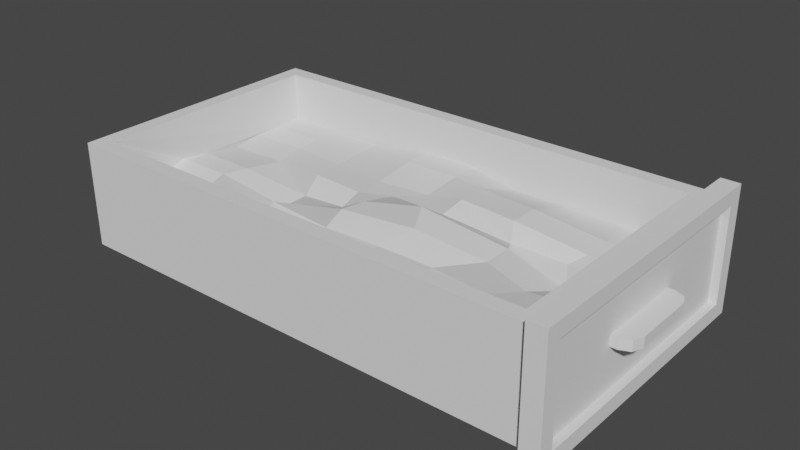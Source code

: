 # Source: drawer1.blend  (saved by Blender 2.93.20; exported with 4.5.12 LTS)
import bpy
from mathutils import Matrix  # noqa: F401  (used for matrix-valued properties, if any)

bpy.ops.wm.read_factory_settings(use_empty=True)
scene = bpy.context.scene
scene.name = 'Scene'

# ---- collections
col_collection = bpy.data.collections.new('Collection'); scene.collection.children.link(col_collection)

# ---- world
world_world = bpy.data.worlds.new('World'); scene.world = world_world
world_world.use_nodes = True; world_world.node_tree.nodes.clear()
_N = world_world.node_tree.nodes; _L = world_world.node_tree.links
n0 = _N.new('ShaderNodeOutputWorld'); n0.name = 'World Output'; n0.location = (300, 300)
n1 = _N.new('ShaderNodeBackground'); n1.name = 'Background'; n1.location = (10, 300)
n1.inputs[0].default_value = (0.05088, 0.05088, 0.05088, 1.0)
_L.new(n1.outputs[0], n0.inputs[0])
n0.is_active_output = True
world_world.color = (0.05088, 0.05088, 0.05088)
world_world.use_sun_shadow = False
world_world.sun_shadow_jitter_overblur = 0.0

# ---- meshes
me_cube_002 = bpy.data.meshes.new('Cube.002')
me_cube_002.from_pydata([(3.576e-07, -1.0, -0.1165), (3.576e-07, -1.0, 0.1165), (3.576e-07, 1.0, -0.1165), (3.576e-07, 1.0, 0.1165), (0.1454, 1.0, -0.1165), (0.4654, 0.68, -0.1165), (0.3716, 0.9062, -0.1165), (0.4654, 0.68, 0.1165), (0.1454, 1.0, 0.1165), (0.3716, 0.9062, 0.1165), (0.4654, -0.68, -0.1165), (0.1454, -1.0, -0.1165), (0.3716, -0.9063, -0.1165), (0.1454, -1.0, 0.1165), (0.4654, -0.68, 0.1165), (0.3716, -0.9063, 0.1165), (0.1691, -3.236, -1.399), (0.1691, 3.254, -1.399), (0.1691, 3.236, 1.399), (0.1691, -3.254, 1.399), (-0.2476, 3.254, -1.399), (-0.2476, -3.236, -1.399), (-0.2476, -3.254, 1.399), (-0.2476, 3.236, 1.399), (-0.2476, 3.02, 1.181), (-0.2476, 3.035, -1.181), (-0.2476, -3.02, -1.181), (-0.2476, -3.035, 1.181), (-11.18, 3.035, -1.181), (-11.18, 3.02, 1.181), (-11.18, -3.035, 1.181), (-11.18, -3.02, -1.181), (-0.5843, -2.698, 1.181), (-0.5843, 2.684, 1.181), (-10.84, 2.684, 1.181), (-10.84, -2.698, 1.181), (-0.6714, -2.822, 0.1986), (-0.5843, 2.684, 0.06301), (-10.84, -2.698, 0.06301), (-10.84, 2.684, 0.06301), (-0.5843, -0.007248, 0.06301), (-6.012, -2.56, 0.02611), (-5.582, 2.78, 0.238), (-10.61, -0.3945, 0.2285), (-6.192, -0.1176, 0.308), (-0.5843, 1.338, 0.06301), (-8.276, -2.698, 0.06301), (-3.148, 2.684, 0.06301), (-10.84, 1.338, 0.06301), (-0.8259, -1.61, 0.3763), (-3.161, -2.809, 0.1508), (-8.276, 2.684, 0.06301), (-10.84, -1.353, 0.06301), (-8.063, 0.08542, -0.2211), (-2.947, 0.2785, 0.1792), (-6.044, -1.409, 0.2757), (-5.712, 1.338, 0.06301), (-3.223, 0.8641, 0.449), (-3.587, -1.21, 0.1844), (-8.49, -1.277, 0.1178), (-8.172, 1.268, 0.06085), (-0.5843, 2.011, 0.06301), (-9.557, -2.698, 0.06301), (-1.866, 2.684, 0.06301), (-10.84, 2.011, 0.06301), (-0.8259, -0.9377, 0.3763), (-4.443, -2.809, 0.1508), (-6.864, 2.78, 0.238), (-10.82, -0.8939, 0.2103), (-9.328, -0.3945, 0.2285), (-4.767, -0.05098, 0.6146), (-6.012, -1.887, 0.02611), (-6.049, 0.6217, 0.1855), (-0.5843, 0.6655, 0.06301), (-7.293, -2.56, 0.02611), (-4.43, 2.684, 0.06301), (-10.63, 0.4921, 0.08119), (-0.6714, -2.149, 0.1986), (-1.953, -2.822, 0.1986), (-9.557, 2.684, 0.06301), (-10.84, -2.025, 0.06301), (-6.924, 0.0188, -0.09867), (-1.665, 0.2785, -0.2499), (-6.187, -0.8033, 0.3981), (-5.582, 2.107, 0.238), (-4.715, 1.185, 0.322), (-1.656, 1.017, 0.19), (-3.148, 0.6655, 0.06301), (-3.223, 1.537, 0.449), (-4.869, -1.21, 0.1844), (-2.108, -1.61, 0.3763), (-3.601, -1.993, 0.2722), (-2.947, -0.3942, 0.1792), (-9.557, -1.353, 0.06301), (-7.54, -1.334, 0.3305), (-8.49, -1.95, 0.1178), (-8.063, -0.5873, -0.2211), (-9.694, 1.603, -0.06051), (-6.753, 1.003, 0.1844), (-8.172, 0.5954, 0.06085), (-8.276, 2.011, 0.06301), (-6.864, 2.107, 0.238), (-6.753, 0.3305, 0.1844), (-9.483, 0.7571, -0.04234), (-7.256, -0.7107, 0.114), (-7.508, -1.811, 0.0809), (-9.557, -2.025, 0.06301), (-1.907, -0.6519, 0.06343), (-1.953, -2.149, 0.1986), (-4.882, -1.993, 0.2722), (-1.656, 1.69, 0.19), (-1.866, 0.6655, 0.06301), (-4.767, 0.6217, 0.1855), (-4.715, 1.858, 0.322), (-4.43, -0.68, 0.492), (-9.539, -0.8939, 0.2103), (-9.557, 2.011, 0.06301), (0.1691, 2.899, 1.059), (0.1691, -2.912, 1.059), (0.1691, -2.899, -1.059), (0.1691, 2.912, -1.059), (0.0, -2.912, 1.059), (0.0, 2.899, 1.059), (0.0, 2.912, -1.059), (0.0, -2.899, -1.059), (0.0, 1.526e-05, 0.0)], [], [(0, 1, 3, 2), (7, 9, 8, 3, 1, 13, 15, 14), (2, 4, 6, 5, 10, 12, 11, 0), (2, 3, 8, 4), (7, 5, 6, 9), (9, 6, 4, 8), (5, 7, 14, 10), (13, 11, 12, 15), (15, 12, 10, 14), (11, 13, 1, 0), (118, 119, 124, 121), (25, 26, 31, 28), (18, 23, 22, 19), (19, 22, 21, 16), (17, 20, 23, 18), (16, 21, 20, 17), (23, 20, 25, 24), (20, 21, 26, 25), (21, 22, 27, 26), (22, 23, 24, 27), (29, 28, 31, 30), (24, 25, 28, 29), (26, 27, 30, 31), (35, 32, 36, 78, 50, 66, 41, 74, 46, 62, 38), (27, 24, 33, 32), (24, 29, 34, 33), (29, 30, 35, 34), (30, 27, 32, 35), (116, 79, 39, 64), (33, 34, 39, 79, 51, 67, 42, 75, 47, 63, 37), (32, 33, 37, 61, 45, 73, 40, 65, 49, 77, 36), (34, 35, 38, 80, 52, 68, 43, 76, 48, 64, 39), (115, 69, 43, 68), (114, 70, 44, 83), (113, 75, 42, 84), (112, 85, 56, 72), (111, 86, 57, 87), (110, 63, 47, 88), (109, 89, 55, 71), (108, 90, 58, 91), (107, 82, 54, 92), (106, 93, 52, 80), (105, 94, 59, 95), (104, 81, 53, 96), (103, 97, 48, 76), (102, 98, 60, 99), (101, 67, 51, 100), (98, 101, 100, 60), (56, 84, 101, 98), (84, 42, 67, 101), (81, 102, 99, 53), (44, 72, 102, 81), (72, 56, 98, 102), (69, 103, 76, 43), (53, 99, 103, 69), (99, 60, 97, 103), (94, 104, 96, 59), (55, 83, 104, 94), (83, 44, 81, 104), (74, 105, 95, 46), (41, 71, 105, 74), (71, 55, 94, 105), (62, 106, 80, 38), (46, 95, 106, 62), (95, 59, 93, 106), (90, 107, 92, 58), (49, 65, 107, 90), (65, 40, 82, 107), (78, 108, 91, 50), (36, 77, 108, 78), (77, 49, 90, 108), (66, 109, 71, 41), (50, 91, 109, 66), (91, 58, 89, 109), (86, 110, 88, 57), (45, 61, 110, 86), (61, 37, 63, 110), (82, 111, 87, 54), (40, 73, 111, 82), (73, 45, 86, 111), (70, 112, 72, 44), (54, 87, 112, 70), (87, 57, 85, 112), (85, 113, 84, 56), (57, 88, 113, 85), (88, 47, 75, 113), (89, 114, 83, 55), (58, 92, 114, 89), (92, 54, 70, 114), (93, 115, 68, 52), (59, 96, 115, 93), (96, 53, 69, 115), (97, 116, 64, 48), (60, 100, 116, 97), (100, 51, 79, 116), (18, 19, 118, 117), (19, 16, 119, 118), (16, 17, 120, 119), (17, 18, 117, 120), (117, 118, 121, 122), (119, 120, 123, 124), (120, 117, 122, 123), (122, 121, 125), (121, 124, 125), (124, 123, 125), (123, 122, 125)])
me_cube_002.polygons.foreach_set('use_smooth', [True] * 106)
_k = set([(0, 1), (0, 2), (0, 11), (1, 3), (1, 13), (2, 3), (2, 4), (3, 8), (4, 6), (4, 8), (5, 6), (5, 7), (5, 10), (6, 9), (7, 9), (7, 14), (8, 9), (10, 12), (10, 14), (11, 12), (11, 13), (12, 15), (13, 15), (14, 15), (16, 17), (16, 19), (16, 21), (17, 18), (17, 20), (18, 19), (18, 23), (19, 22), (20, 21), (20, 23), (21, 22), (22, 23), (24, 25), (24, 27), (24, 29), (25, 26), (25, 28), (26, 27), (26, 31), (27, 30), (28, 29), (28, 31), (29, 30), (30, 31), (32, 33), (32, 35), (32, 36), (33, 34), (33, 37), (34, 35), (34, 39), (35, 38), (36, 77), (36, 78), (37, 61), (37, 63), (38, 62), (38, 80), (39, 64), (39, 79), (40, 65), (40, 73), (40, 82), (41, 66), (41, 71), (41, 74), (42, 67), (42, 75), (42, 84), (43, 68), (43, 69), (43, 76), (44, 70), (44, 72), (44, 81), (44, 83), (45, 61), (45, 73), (45, 86), (46, 62), (46, 74), (46, 95), (47, 63), (47, 75), (47, 88), (48, 64), (48, 76), (48, 97), (49, 65), (49, 77), (49, 90), (50, 66), (50, 78), (50, 91), (51, 67), (51, 79), (51, 100), (52, 68), (52, 80), (52, 93), (53, 69), (53, 81), (53, 96), (53, 99), (54, 70), (54, 82), (54, 87), (54, 92), (55, 71), (55, 83), (55, 89), (55, 94), (56, 72), (56, 84), (56, 85), (56, 98), (57, 85), (57, 86), (57, 87), (57, 88), (58, 89), (58, 90), (58, 91), (58, 92), (59, 93), (59, 94), (59, 95), (59, 96), (60, 97), (60, 98), (60, 100), (61, 110), (62, 106), (63, 110), (64, 116), (65, 107), (66, 109), (67, 101), (68, 115), (69, 103), (69, 115), (70, 112), (70, 114), (71, 105), (71, 109), (72, 102), (72, 112), (73, 111), (74, 105), (75, 113), (76, 103), (77, 108), (78, 108), (81, 102), (81, 104), (82, 107), (82, 111), (83, 104), (83, 114), (84, 101), (84, 113), (85, 112), (85, 113), (86, 110), (86, 111), (87, 111), (87, 112), (88, 110), (88, 113), (89, 109), (89, 114), (90, 107), (90, 108), (91, 108), (91, 109), (92, 107), (92, 114), (93, 106), (93, 115), (94, 104), (94, 105), (95, 105), (95, 106), (96, 104), (96, 115), (97, 103), (97, 116), (98, 101), (98, 102), (99, 102), (99, 103), (100, 101), (100, 116), (117, 118), (117, 120), (117, 122), (118, 119), (118, 121), (119, 120), (119, 124), (120, 123), (121, 122), (121, 124), (122, 123), (123, 124)])
me_cube_002.attributes.new('sharp_edge', 'BOOLEAN', 'EDGE').data.foreach_set('value', [ (min(e.vertices), max(e.vertices)) in _k for e in me_cube_002.edges])
_uv = me_cube_002.uv_layers.new(name='UVMap')
_uv.uv.foreach_set('vector', [0.375, 0.0, 0.625, 0.0, 0.625, 0.25, 0.375, 0.25, 0.625, 0.54, 0.6754, 0.5117, 0.7969, 0.5, 0.875, 0.5, 0.875, 0.75, 0.7969, 0.75, 0.6754, 0.7383, 0.625, 0.71, 0.125, 0.5, 0.2031, 0.5, 0.3246, 0.5117, 0.375, 0.54, 0.375, 0.71, 0.3246, 0.7383, 0.2031, 0.75, 0.125, 0.75, 0.375, 0.25, 0.625, 0.25, 0.625, 0.3281, 0.375, 0.3281, 0.625, 0.54, 0.375, 0.54, 0.375, 0.5, 0.625, 0.5, 0.625, 0.5, 0.375, 0.5, 0.375, 0.3281, 0.625, 0.3281, 0.375, 0.54, 0.625, 0.54, 0.625, 0.71, 0.375, 0.71, 0.625, 0.9219, 0.375, 0.9219, 0.375, 0.75, 0.625, 0.75, 0.625, 0.75, 0.375, 0.75, 0.375, 0.71, 0.625, 0.71, 0.375, 0.9219, 0.625, 0.9219, 0.625, 1.0, 0.375, 1.0, 0.0, 0.0, 0.0, 0.0, 0.0, 0.0, 0.0, 0.0, 0.0, 0.0, 0.0, 0.0, 0.0, 0.0, 0.0, 0.0, 0.0, 0.0, 0.0, 0.0, 0.0, 0.0, 0.0, 0.0, 0.0, 0.0, 0.0, 0.0, 0.0, 0.0, 0.0, 0.0, 0.0, 0.0, 0.0, 0.0, 0.0, 0.0, 0.0, 0.0, 0.0, 0.0, 0.0, 0.0, 0.0, 0.0, 0.0, 0.0, 0.0, 0.0, 0.0, 0.0, 0.0, 0.0, 0.0, 0.0, 0.0, 0.0, 0.0, 0.0, 0.0, 0.0, 0.0, 0.0, 0.0, 0.0, 0.0, 0.0, 0.0, 0.0, 0.0, 0.0, 0.0, 0.0, 0.0, 0.0, 0.0, 0.0, 0.0, 0.0, 0.0, 0.0, 0.0, 0.0, 0.0, 0.0, 0.0, 0.0, 0.0, 0.0, 0.0, 0.0, 0.0, 0.0, 0.0, 0.0, 0.0, 0.0, 0.0, 0.0, 0.0, 0.0, 0.0, 0.0, 0.0, 0.0, 0.0, 0.0, 0.0, 0.0, 0.0, 0.0, 0.0, 0.0, 0.0, 0.0, 0.0, 0.0, 0.0, 0.0, 0.0, 0.0, 0.0, 0.0, 0.0, 0.0, 0.0, 0.0, 0.0, 0.0, 0.0, 0.0, 0.0, 0.0, 0.0, 0.0, 0.0, 0.0, 0.0, 0.0, 0.0, 0.0, 0.0, 0.0, 0.0, 0.0, 0.0, 0.0, 0.0, 0.0, 0.0, 0.0, 0.0, 0.0, 0.0, 0.0, 0.0, 0.0, 0.0, 0.0, 0.0, 0.0, 0.0, 0.0, 0.0, 0.0, 0.0, 0.0, 0.0, 0.0, 0.0, 0.0, 0.0, 0.0, 0.0, 0.0, 0.0, 0.0, 0.0, 0.0, 0.0, 0.0, 0.0, 0.0, 0.0, 0.0, 0.0, 0.0, 0.0, 0.0, 0.0, 0.0, 0.0, 0.0, 0.0, 0.0, 0.0, 0.0, 0.0, 0.0, 0.0, 0.0, 0.0, 0.0, 0.0, 0.0, 0.0, 0.0, 0.0, 0.0, 0.0, 0.0, 0.0, 0.0, 0.0, 0.0, 0.0, 0.0, 0.0, 0.0, 0.0, 0.0, 0.0, 0.0, 0.0, 0.0, 0.0, 0.0, 0.0, 0.0, 0.0, 0.0, 0.0, 0.0, 0.0, 0.0, 0.0, 0.0, 0.0, 0.0, 0.0, 0.0, 0.0, 0.0, 0.0, 0.0, 0.0, 0.0, 0.0, 0.0, 0.0, 0.0, 0.0, 0.0, 0.0, 0.0, 0.0, 0.0, 0.0, 0.0, 0.0, 0.0, 0.0, 0.0, 0.0, 0.0, 0.0, 0.0, 0.0, 0.0, 0.0, 0.0, 0.0, 0.0, 0.0, 0.0, 0.0, 0.0, 0.0, 0.0, 0.0, 0.0, 0.0, 0.0, 0.0, 0.0, 0.0, 0.0, 0.0, 0.0, 0.0, 0.0, 0.0, 0.0, 0.0, 0.0, 0.0, 0.0, 0.0, 0.0, 0.0, 0.0, 0.0, 0.0, 0.0, 0.0, 0.0, 0.0, 0.0, 0.0, 0.0, 0.0, 0.0, 0.0, 0.0, 0.0, 0.0, 0.0, 0.0, 0.0, 0.0, 0.0, 0.0, 0.0, 0.0, 0.0, 0.0, 0.0, 0.0, 0.0, 0.0, 0.0, 0.0, 0.0, 0.0, 0.0, 0.0, 0.0, 0.0, 0.0, 0.0, 0.0, 0.0, 0.0, 0.0, 0.0, 0.0, 0.0, 0.0, 0.0, 0.0, 0.0, 0.0, 0.0, 0.0, 0.0, 0.0, 0.0, 0.0, 0.0, 0.0, 0.0, 0.0, 0.0, 0.0, 0.0, 0.0, 0.0, 0.0, 0.0, 0.0, 0.0, 0.0, 0.0, 0.0, 0.0, 0.0, 0.0, 0.0, 0.0, 0.0, 0.0, 0.0, 0.0, 0.0, 0.0, 0.0, 0.0, 0.0, 0.0, 0.0, 0.0, 0.0, 0.0, 0.0, 0.0, 0.0, 0.0, 0.0, 0.0, 0.0, 0.0, 0.0, 0.0, 0.0, 0.0, 0.0, 0.0, 0.0, 0.0, 0.0, 0.0, 0.0, 0.0, 0.0, 0.0, 0.0, 0.0, 0.0, 0.0, 0.0, 0.0, 0.0, 0.0, 0.0, 0.0, 0.0, 0.0, 0.0, 0.0, 0.0, 0.0, 0.0, 0.0, 0.0, 0.0, 0.0, 0.0, 0.0, 0.0, 0.0, 0.0, 0.0, 0.0, 0.0, 0.0, 0.0, 0.0, 0.0, 0.0, 0.0, 0.0, 0.0, 0.0, 0.0, 0.0, 0.0, 0.0, 0.0, 0.0, 0.0, 0.0, 0.0, 0.0, 0.0, 0.0, 0.0, 0.0, 0.0, 0.0, 0.0, 0.0, 0.0, 0.0, 0.0, 0.0, 0.0, 0.0, 0.0, 0.0, 0.0, 0.0, 0.0, 0.0, 0.0, 0.0, 0.0, 0.0, 0.0, 0.0, 0.0, 0.0, 0.0, 0.0, 0.0, 0.0, 0.0, 0.0, 0.0, 0.0, 0.0, 0.0, 0.0, 0.0, 0.0, 0.0, 0.0, 0.0, 0.0, 0.0, 0.0, 0.0, 0.0, 0.0, 0.0, 0.0, 0.0, 0.0, 0.0, 0.0, 0.0, 0.0, 0.0, 0.0, 0.0, 0.0, 0.0, 0.0, 0.0, 0.0, 0.0, 0.0, 0.0, 0.0, 0.0, 0.0, 0.0, 0.0, 0.0, 0.0, 0.0, 0.0, 0.0, 0.0, 0.0, 0.0, 0.0, 0.0, 0.0, 0.0, 0.0, 0.0, 0.0, 0.0, 0.0, 0.0, 0.0, 0.0, 0.0, 0.0, 0.0, 0.0, 0.0, 0.0, 0.0, 0.0, 0.0, 0.0, 0.0, 0.0, 0.0, 0.0, 0.0, 0.0, 0.0, 0.0, 0.0, 0.0, 0.0, 0.0, 0.0, 0.0, 0.0, 0.0, 0.0, 0.0, 0.0, 0.0, 0.0, 0.0, 0.0, 0.0, 0.0, 0.0, 0.0, 0.0, 0.0, 0.0, 0.0, 0.0, 0.0, 0.0, 0.0, 0.0, 0.0, 0.0, 0.0, 0.0, 0.0, 0.0, 0.0, 0.0, 0.0, 0.0, 0.0, 0.0, 0.0, 0.0, 0.0, 0.0, 0.0, 0.0, 0.0, 0.0, 0.0, 0.0, 0.0, 0.0, 0.0, 0.0, 0.0, 0.0, 0.0, 0.0, 0.0, 0.0, 0.0, 0.0, 0.0, 0.0, 0.0, 0.0, 0.0, 0.0, 0.0, 0.0, 0.0, 0.0, 0.0, 0.0, 0.0, 0.0, 0.0, 0.0, 0.0, 0.0, 0.0, 0.0, 0.0, 0.0, 0.0, 0.0, 0.0, 0.0, 0.0, 0.0, 0.0, 0.0, 0.0, 0.0, 0.0, 0.0, 0.0, 0.0, 0.0, 0.0, 0.0, 0.0, 0.0, 0.0, 0.0, 0.0, 0.0, 0.0, 0.0, 0.0, 0.0, 0.0, 0.0, 0.0, 0.0, 0.0, 0.0, 0.0, 0.0, 0.0, 0.0, 0.0, 0.0, 0.0, 0.0, 0.0, 0.0, 0.0, 0.0, 0.0, 0.0, 0.0, 0.0, 0.0, 0.0, 0.0, 0.0, 0.0, 0.0, 0.0, 0.0, 0.0, 0.0, 0.0, 0.0, 0.0, 0.0, 0.0, 0.0, 0.0, 0.0, 0.0, 0.0, 0.0, 0.0, 0.0, 0.0, 0.0, 0.0, 0.0, 0.0, 0.0, 0.0, 0.0, 0.0, 0.0, 0.0, 0.0, 0.0, 0.0, 0.0, 0.0, 0.0, 0.0, 0.0, 0.0, 0.0, 0.0, 0.0, 0.0, 0.0, 0.0, 0.0, 0.0, 0.0, 0.0, 0.0, 0.0, 0.0, 0.0, 0.0, 0.0, 0.0, 0.0, 0.0, 0.0, 0.0, 0.0, 0.0, 0.0, 0.0, 0.0, 0.0, 0.0, 0.0, 0.0, 0.0, 0.0, 0.0, 0.0, 0.0, 0.0, 0.0, 0.0, 0.0, 0.0, 0.0, 0.0, 0.0, 0.0, 0.0, 0.0, 0.0, 0.0, 0.0, 0.0, 0.0, 0.0, 0.0, 0.0, 0.0, 0.0, 0.0, 0.0, 0.0, 0.0, 0.0, 0.0, 0.0, 0.0])
me_cube_002.use_remesh_fix_poles = True
me_cube_002.use_remesh_preserve_attributes = False
me_cube_002.update()
me_cube_002.normals_split_custom_set([tuple(v) for v in zip(*[iter([-1.0, 0.0, 0.0, -1.0, 0.0, 0.0, -1.0, 0.0, 0.0, -1.0, 0.0, 0.0, -8.557e-09, 0.0, 1.0, -8.557e-09, 0.0, 1.0, -8.557e-09, 0.0, 1.0, -8.557e-09, 0.0, 1.0, -8.557e-09, 0.0, 1.0, -8.557e-09, 0.0, 1.0, -8.557e-09, 0.0, 1.0, -8.557e-09, 0.0, 1.0, -5.348e-09, 0.0, -1.0, -5.348e-09, 0.0, -1.0, -5.348e-09, 0.0, -1.0, -5.348e-09, 0.0, -1.0, -5.348e-09, 0.0, -1.0, -5.348e-09, 0.0, -1.0, -5.348e-09, 0.0, -1.0, -5.348e-09, 0.0, -1.0, 0.0, 1.0, 0.0, 0.0, 1.0, 0.0, 0.0, 1.0, 0.0, 0.0, 1.0, 0.0, 0.9239, 0.3827, 0.0, 0.9239, 0.3827, 0.0, 0.9239, 0.3827, 0.0, 0.9239, 0.3827, 0.0, 0.3827, 0.9239, 0.0, 0.3827, 0.9239, 0.0, 0.3827, 0.9239, 0.0, 0.3827, 0.9239, 0.0, 1.0, 0.0, 0.0, 1.0, 0.0, 0.0, 1.0, 0.0, 0.0, 1.0, 0.0, 0.0, 0.3827, -0.9239, 0.0, 0.3827, -0.9239, 0.0, 0.3827, -0.9239, 0.0, 0.3827, -0.9239, 0.0, 0.9239, -0.3827, 0.0, 0.9239, -0.3827, 0.0, 0.9239, -0.3827, 0.0, 0.9239, -0.3827, 0.0, 0.0, -1.0, 0.0, 0.0, -1.0, 0.0, 0.0, -1.0, 0.0, 0.0, -1.0, 0.0, 0.0, 1.0, 0.00615, 0.0, 1.0, 0.00615, 0.0, 1.0, 0.00615, 0.0, 1.0, 0.00615, 0.0, 0.0, -1.0, 0.0, 0.0, -1.0, 0.0, 0.0, -1.0, 0.0, 0.0, -1.0, 0.0, 0.0, 1.0, 0.0, 0.0, 1.0, 0.0, 0.0, 1.0, 0.0, 0.0, 1.0, 0.0, -1.0, -0.006159, 0.0, -1.0, -0.006159, 0.0, -1.0, -0.006159, 0.0, -1.0, -0.006159, 0.0, 1.0, 0.006164, 0.0, 1.0, 0.006164, 0.0, 1.0, 0.006164, 0.0, 1.0, 0.006164, 0.0, 0.0, -1.0, 0.0, 0.0, -1.0, 0.0, 0.0, -1.0, 0.0, 0.0, -1.0, -1.0, 5.316e-08, 0.0, -1.0, 5.316e-08, 0.0, -1.0, 5.316e-08, 0.0, -1.0, 5.316e-08, 0.0, -1.0, 5.316e-08, 0.0, -1.0, -5.316e-08, 0.0, -1.0, -5.316e-08, 0.0, -1.0, 5.316e-08, 0.0, -1.0, -5.316e-08, 0.0, -1.0, -5.316e-08, 0.0, -1.0, -5.316e-08, 0.0, -1.0, -5.316e-08, 0.0, -1.0, -5.316e-08, 0.0, -1.0, 5.316e-08, 0.0, -1.0, 5.316e-08, 0.0, -1.0, -5.316e-08, 0.0, -1.0, 0.0, 0.0, -1.0, 0.0, 0.0, -1.0, 0.0, 0.0, -1.0, 0.0, 0.0, 0.0, 1.0, 0.006168, 0.0, 1.0, 0.006168, 0.0, 1.0, 0.006168, 0.0, 1.0, 0.006168, 0.0, -1.0, -0.006162, 0.0, -1.0, -0.006162, 0.0, -1.0, -0.006162, 0.0, -1.0, -0.006162, 0.006103, 0.9998, -0.01636, 0.006103, 0.9998, -0.01636, 0.006103, 0.9998, -0.01636, 0.006103, 0.9998, -0.01636, 0.006103, 0.9998, -0.01636, 0.006103, 0.9998, -0.01636, 0.006103, 0.9998, -0.01636, 0.006103, 0.9998, -0.01636, 0.006103, 0.9998, -0.01636, 0.006103, 0.9998, -0.01636, 0.006103, 0.9998, -0.01636, 1.238e-07, 0.0, 1.0, 1.238e-07, 0.0, 1.0, 1.238e-07, 0.0, 1.0, 1.238e-07, 0.0, 1.0, 1.238e-07, 0.0, 1.0, -1.238e-07, 0.0, 1.0, -1.238e-07, 0.0, 1.0, 1.238e-07, 0.0, 1.0, -1.238e-07, 0.0, 1.0, -1.238e-07, 0.0, 1.0, -1.238e-07, 0.0, 1.0, -1.238e-07, 0.0, 1.0, -1.238e-07, 0.0, 1.0, 1.238e-07, 0.0, 1.0, 1.238e-07, 0.0, 1.0, -1.238e-07, 0.0, 1.0, 0.0, 0.0, 1.0, 0.0, 0.0, 1.0, 0.0, 0.0, 1.0, 0.0, 0.0, 1.0, 0.0, -0.9998, -0.02235, 0.0, -0.9998, -0.02235, 0.0, -0.9998, -0.02235, 0.0, -0.9998, -0.02235, 0.0, -0.9998, -0.02235, 0.0, -0.9998, -0.02235, 0.0, -0.9998, -0.02235, 0.0, -0.9998, -0.02235, 0.0, -0.9998, -0.02235, 0.0, -0.9998, -0.02235, 0.0, -0.9998, -0.02235, -0.9971, 0.009275, 0.07515, -0.9971, 0.009275, 0.07515, -0.9971, 0.009275, 0.07515, -0.9971, 0.009275, 0.07515, -0.9971, 0.009275, 0.07515, -0.9971, 0.009275, 0.07515, -0.9971, 0.009275, 0.07515, -0.9971, 0.009275, 0.07515, -0.9971, 0.009275, 0.07515, -0.9971, 0.009275, 0.07515, -0.9971, 0.009275, 0.07515, 0.9982, 0.005284, 0.06021, 0.9982, 0.005284, 0.06021, 0.9982, 0.005284, 0.06021, 0.9982, 0.005284, 0.06021, 0.9982, 0.005284, 0.06021, 0.9982, 0.005284, 0.06021, 0.9982, 0.005284, 0.06021, 0.9982, 0.005284, 0.06021, 0.9982, 0.005284, 0.06021, 0.9982, 0.005284, 0.06021, 0.9982, 0.005284, 0.06021, 0.0, -0.03637, 0.9993, 0.0, -0.03637, 0.9993, 0.0, -0.03637, 0.9993, 0.0, -0.03637, 0.9993, -0.1214, -0.05597, 0.991, -0.1214, -0.05597, 0.991, -0.1214, -0.05597, 0.991, -0.1214, -0.05597, 0.991, 0.07119, 0.1567, 0.9851, 0.07119, 0.1567, 0.9851, 0.07119, 0.1567, 0.9851, 0.07119, 0.1567, 0.9851, -0.1114, 0.02301, 0.9935, -0.1114, 0.02301, 0.9935, -0.1114, 0.02301, 0.9935, -0.1114, 0.02301, 0.9935, 0.1021, -0.6917, 0.7149, 0.1021, -0.6917, 0.7149, 0.1021, -0.6917, 0.7149, 0.1021, -0.6917, 0.7149, 0.07534, 0.2369, 0.9686, 0.07534, 0.2369, 0.9686, 0.07534, 0.2369, 0.9686, 0.07534, 0.2369, 0.9686, -0.06127, -0.1279, 0.9899, -0.06127, -0.1279, 0.9899, -0.06127, -0.1279, 0.9899, -0.06127, -0.1279, 0.9899, -0.05073, -0.07313, 0.996, -0.05073, -0.07313, 0.996, -0.05073, -0.07313, 0.996, -0.05073, -0.07313, 0.996, 0.2416, 0.1509, 0.9586, 0.2416, 0.1509, 0.9586, 0.2416, 0.1509, 0.9586, 0.2416, 0.1509, 0.9586, 0.0, 0.0, 1.0, 0.0, 0.0, 1.0, 0.0, 0.0, 1.0, 0.0, 0.0, 1.0, -0.07958, -0.2135, 0.9737, -0.07958, -0.2135, 0.9737, -0.07958, -0.2135, 0.9737, -0.07958, -0.2135, 0.9737, -0.2065, 0.1943, 0.9589, -0.2065, 0.1943, 0.9589, -0.2065, 0.1943, 0.9589, -0.2065, 0.1943, 0.9589, 0.09675, 0.04552, 0.9943, 0.09675, 0.04552, 0.9943, 0.09675, 0.04552, 0.9943, 0.09675, 0.04552, 0.9943, -0.08673, 0.0, 0.9962, -0.08673, 0.0, 0.9962, -0.08625, 5.883e-05, 0.9963, -0.07917, 0.0009235, 0.9969, -0.123, 0.0, 0.9924, -0.123, 0.0, 0.9924, -0.123, 0.0, 0.9924, -0.123, 0.0, 0.9924, -0.1073, -0.04247, 0.9933, -0.1073, -0.04247, 0.9933, -0.1073, -0.04247, 0.9933, -0.1073, -0.04247, 0.9933, 0.06927, -0.1216, 0.9902, 0.06927, -0.1216, 0.9902, 0.06927, -0.1216, 0.9902, 0.06927, -0.1216, 0.9902, 0.0, 0.0, 1.0, 0.0, 0.0, 1.0, 0.0, 0.0, 1.0, 0.0, 0.0, 1.0, -0.1504, -0.5524, 0.8199, -0.1504, -0.5524, 0.8199, -0.1504, -0.5524, 0.8199, -0.1504, -0.5524, 0.8199, -0.2658, -0.06757, 0.9617, -0.2658, -0.06757, 0.9617, -0.2658, -0.06757, 0.9617, -0.2658, -0.06757, 0.9617, 0.0406, 0.07802, 0.9961, 0.0406, 0.07802, 0.9961, 0.0406, 0.07802, 0.9961, 0.0406, 0.07802, 0.9961, 0.02764, 0.2032, 0.9788, 0.02764, 0.2032, 0.9788, 0.02764, 0.2032, 0.9788, 0.02764, 0.2032, 0.9788, 0.1315, 0.01429, 0.9912, 0.1315, 0.01429, 0.9912, 0.1315, 0.01429, 0.9912, 0.1315, 0.01429, 0.9912, -0.07917, 0.0009235, 0.9969, -0.08625, 5.883e-05, 0.9963, -0.07881, 0.0009677, 0.9969, -0.07881, 0.0009677, 0.9969, -0.2165, 0.4777, 0.8515, -0.2165, 0.4777, 0.8515, -0.2165, 0.4777, 0.8515, -0.2165, 0.4777, 0.8515, -0.08315, 0.08551, 0.9929, -0.08315, 0.08551, 0.9929, -0.08315, 0.08551, 0.9929, -0.08315, 0.08551, 0.9929, -0.3152, 0.2677, 0.9105, -0.3152, 0.2677, 0.9105, -0.3152, 0.2677, 0.9105, -0.3152, 0.2677, 0.9105, 0.04589, -0.05985, 0.9972, 0.04589, -0.05985, 0.9972, 0.04589, -0.05985, 0.9972, 0.04589, -0.05985, 0.9972, 0.01873, -0.03569, 0.9992, 0.01873, -0.03569, 0.9992, 0.01873, -0.03569, 0.9992, 0.01873, -0.03569, 0.9992, 0.00901, -0.4626, 0.8865, 0.00901, -0.4626, 0.8865, 0.00901, -0.4626, 0.8865, 0.00901, -0.4626, 0.8865, 0.0, 0.0, 1.0, 0.0, 0.0, 1.0, 0.0, 0.0, 1.0, 0.0, 0.0, 1.0, -0.02194, -0.04181, 0.9989, -0.02194, -0.04181, 0.9989, -0.02194, -0.04181, 0.9989, -0.02194, -0.04181, 0.9989, -0.05125, 0.0, 0.9987, -0.05125, 0.0, 0.9987, -0.05125, 0.0, 0.9987, -0.05125, 0.0, 0.9987, 0.01458, 0.1698, 0.9854, 0.01458, 0.1698, 0.9854, 0.01458, 0.1698, 0.9854, 0.01458, 0.1698, 0.9854, -0.1048, 0.1998, 0.9742, -0.1048, 0.1998, 0.9742, -0.1048, 0.1998, 0.9742, -0.1048, 0.1998, 0.9742, -0.1724, 0.3542, 0.9191, -0.1724, 0.3542, 0.9191, -0.1724, 0.3542, 0.9191, -0.1724, 0.3542, 0.9191, 0.004257, -0.08001, 0.9968, 0.004257, -0.08001, 0.9968, 0.004257, -0.08001, 0.9968, 0.004257, -0.08001, 0.9968, 0.0, 0.0, 1.0, 0.0, 0.0, 1.0, 0.0, 0.0, 1.0, 0.0, 0.0, 1.0, 0.0, -0.3132, 0.9497, 0.0, -0.3132, 0.9497, 0.0, -0.3132, 0.9497, 0.0, -0.3132, 0.9497, -0.1512, -0.1246, 0.9806, -0.1512, -0.1246, 0.9806, -0.1512, -0.1246, 0.9806, -0.1512, -0.1246, 0.9806, 0.0, -0.1471, 0.9891, 0.0, -0.1471, 0.9891, 0.0, -0.1471, 0.9891, 0.0, -0.1471, 0.9891, 0.0, 0.1114, 0.9938, 0.0, 0.1114, 0.9938, 0.0, 0.1114, 0.9938, 0.0, 0.1114, 0.9938, 0.163, 0.0, 0.9866, 0.163, 0.0, 0.9866, 0.163, 0.0, 0.9866, 0.163, 0.0, 0.9866, 0.1177, 0.0, 0.993, 0.1177, 0.0, 0.993, 0.1177, 0.0, 0.993, 0.1177, 0.0, 0.993, 0.04265, 0.08126, 0.9958, 0.04265, 0.08126, 0.9958, 0.04265, 0.08126, 0.9958, 0.04265, 0.08126, 0.9958, 0.1628, -0.1628, 0.9731, 0.1628, -0.1628, 0.9731, 0.1628, -0.1628, 0.9731, 0.1628, -0.1628, 0.9731, -0.1614, -0.3075, 0.9378, -0.1614, -0.3075, 0.9378, -0.1614, -0.3075, 0.9378, -0.1614, -0.3075, 0.9378, 0.07206, -0.1373, 0.9879, 0.07206, -0.1373, 0.9879, 0.07206, -0.1373, 0.9879, 0.07206, -0.1373, 0.9879, -0.1135, 0.3714, 0.9215, -0.1135, 0.3714, 0.9215, -0.1135, 0.3714, 0.9215, -0.1135, 0.3714, 0.9215, 0.0916, 0.4692, 0.8783, 0.0916, 0.4692, 0.8783, 0.0916, 0.4692, 0.8783, 0.0916, 0.4692, 0.8783, -0.05164, -0.5656, 0.8231, -0.05164, -0.5656, 0.8231, -0.05164, -0.5656, 0.8231, -0.05164, -0.5656, 0.8231, -0.201, -0.1001, 0.9745, -0.201, -0.1001, 0.9745, -0.201, -0.1001, 0.9745, -0.201, -0.1001, 0.9745, -0.0848, 0.0, 0.9964, -0.0848, 0.0, 0.9964, -0.0848, 0.0, 0.9964, -0.0848, 0.0, 0.9964, -0.007365, 0.312, 0.9501, -0.007365, 0.312, 0.9501, -0.007365, 0.312, 0.9501, -0.007365, 0.312, 0.9501, 0.03919, -0.3628, 0.931, 0.03919, -0.3628, 0.931, 0.03919, -0.3628, 0.931, 0.03919, -0.3628, 0.931, 0.1393, -0.3223, 0.9363, 0.1393, -0.3223, 0.9363, 0.1393, -0.3223, 0.9363, 0.1393, -0.3223, 0.9363, 0.2267, -0.03297, 0.9734, 0.2267, -0.03297, 0.9734, 0.2267, -0.03297, 0.9734, 0.2267, -0.03297, 0.9734, 0.0, -0.3057, 0.9521, 0.0, -0.3057, 0.9521, 0.0, -0.3057, 0.9521, 0.0, -0.3057, 0.9521, 0.1286, 0.1144, 0.9851, 0.1286, 0.1144, 0.9851, 0.1286, 0.1144, 0.9851, 0.1286, 0.1144, 0.9851, 0.3241, -0.07304, 0.9432, 0.3241, -0.07304, 0.9432, 0.3241, -0.07304, 0.9432, 0.3241, -0.07304, 0.9432, 0.06367, -0.1213, 0.9906, 0.06367, -0.1213, 0.9906, 0.06367, -0.1213, 0.9906, 0.06367, -0.1213, 0.9906, -0.05572, -0.1068, 0.9927, -0.05572, -0.1068, 0.9927, -0.05572, -0.1068, 0.9927, -0.05572, -0.1068, 0.9927, 0.0, 0.0, 1.0, 0.0, 0.0, 1.0, 0.0, 0.0, 1.0, 0.0, 0.0, 1.0, 1.0, 1.787e-08, 0.0, 1.0, -1.787e-08, 0.0, 1.0, -1.787e-08, 0.0, 1.0, 1.787e-08, 0.0, 1.0, -1.787e-08, 0.0, 1.0, -1.787e-08, 0.0, 1.0, -1.787e-08, 0.0, 1.0, -1.787e-08, 0.0, 1.0, -1.787e-08, 0.0, 1.0, 1.787e-08, 0.0, 1.0, 1.787e-08, 0.0, 1.0, -1.787e-08, 0.0, 1.0, 1.787e-08, 0.0, 1.0, 1.787e-08, 0.0, 1.0, 1.787e-08, 0.0, 1.0, 1.787e-08, 0.0, 0.0, 0.0, -1.0, 0.0, 0.0, -1.0, 0.0, 0.0, -1.0, 0.0, 0.0, -1.0, 0.0, 0.0, 1.0, 0.0, 0.0, 1.0, 0.0, 0.0, 1.0, 0.0, 0.0, 1.0, 0.0, -1.0, -0.006157, 0.0, -1.0, -0.006157, 0.0, -1.0, -0.006157, 0.0, -1.0, -0.006157, 1.0, 0.0, 0.0, 1.0, 0.0, 0.0, 1.0, 0.0, 0.0, 1.0, 0.0, 0.0, 1.0, 0.0, 0.0, 1.0, 0.0, 0.0, 1.0, 0.0, 0.0, 1.0, 0.0, 0.0, 1.0, 0.0, 0.0, 1.0, 0.0, 0.0, 1.0, 0.0, 0.0, 1.0, 0.0, 0.0])] * 3)])

# ---- objects
ob_cube_001 = bpy.data.objects.new('Cube.001', me_cube_002)

# ---- transforms, parenting, visibility, modifiers, constraints
ob_cube_001.location = (0.0, 0.0, 0.0)
ob_cube_001.rotation_euler = (-1.629e-07, 0.0, 0.0)
ob_cube_001.scale = (0.3372, 0.3372, 0.3372)
ob_cube_001.color = (0.8, 0.8, 0.8, 1.0)

# ---- collection membership
col_collection.objects.link(ob_cube_001)

# ---- scene / render settings (as saved in the file)
scene.frame_start = 1; scene.frame_end = 250; scene.frame_set(1)
scene.render.engine = 'BLENDER_EEVEE_NEXT'
scene.cycles.use_denoising = False
scene.cycles.samples = 128
scene.cycles.sampling_pattern = 'TABULATED_SOBOL'
scene.cycles.use_adaptive_sampling = False
scene.cycles.use_light_tree = False
scene.view_settings.view_transform = 'Filmic'
bpy.context.view_layer.update()

# ---- added for rendering (the .blend has no active camera and no usable light): camera, sun
cam_auto = bpy.data.cameras.new('AutoCamera')
cam_auto.lens = 50.0
cam_auto.sensor_width = 36.0
cam_auto.clip_end = 1000.0
ob_auto_camera = bpy.data.objects.new('AutoCamera', cam_auto)
scene.collection.objects.link(ob_auto_camera)
ob_auto_camera.location = (2.44549, -5.10149, 3.401)
ob_auto_camera.rotation_euler = (1.09748, -7.21219e-08, 0.694738)
scene.camera = ob_auto_camera
light_auto_sun = bpy.data.lights.new('AutoSun', 'SUN')
light_auto_sun.energy = 3.0
light_auto_sun.angle = 0.0523599
ob_auto_sun = bpy.data.objects.new('AutoSun', light_auto_sun)
scene.collection.objects.link(ob_auto_sun)
ob_auto_sun.rotation_euler = (0.872665, 0.174533, 0.523599)
bpy.context.view_layer.update()
